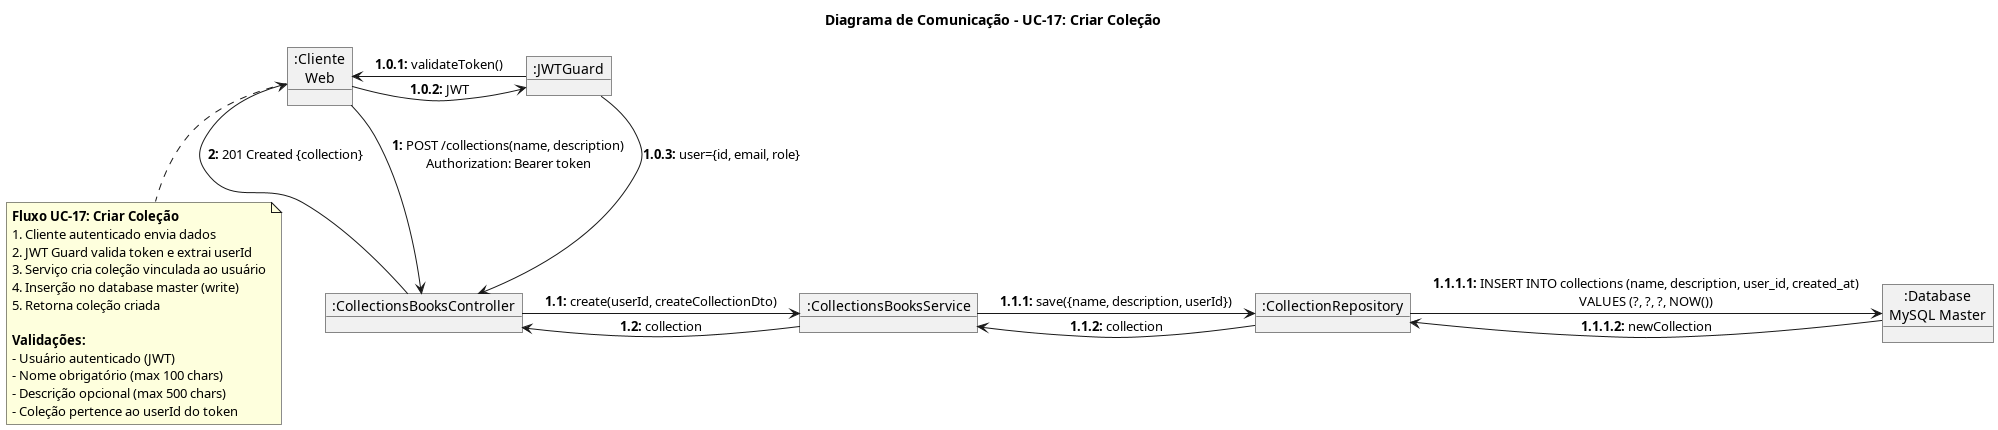

The diagram above was rendered by PlantUML. Its source (embedded in the PNG):
@startuml Diagrama de Comunicação - Coleções de Usuário

title Diagrama de Comunicação - UC-17: Criar Coleção

' Objetos
object ":Cliente\nWeb" as Client
object ":CollectionsBooksController" as Controller
object ":CollectionsBooksService" as Service
object ":CollectionRepository" as CollectionRepo
object ":JWTGuard" as Guard
object ":Database\nMySQL Master" as DBMaster

' === UC-17: CRIAR COLEÇÃO ===

Client -> Controller : **1:** POST /collections(name, description)\nAuthorization: Bearer token

Guard -> Client : **1.0.1:** validateToken()
Client -> Guard : **1.0.2:** JWT
Guard --> Controller : **1.0.3:** user={id, email, role}

Controller -> Service : **1.1:** create(userId, createCollectionDto)

Service -> CollectionRepo : **1.1.1:** save({name, description, userId})
CollectionRepo -> DBMaster : **1.1.1.1:** INSERT INTO collections (name, description, user_id, created_at)\nVALUES (?, ?, ?, NOW())
DBMaster --> CollectionRepo : **1.1.1.2:** newCollection
CollectionRepo --> Service : **1.1.2:** collection

Service --> Controller : **1.2:** collection
Controller --> Client : **2:** 201 Created {collection}

note bottom of Client
    **Fluxo UC-17: Criar Coleção**
    1. Cliente autenticado envia dados
    2. JWT Guard valida token e extrai userId
    3. Serviço cria coleção vinculada ao usuário
    4. Inserção no database master (write)
    5. Retorna coleção criada

    **Validações:**
    - Usuário autenticado (JWT)
    - Nome obrigatório (max 100 chars)
    - Descrição opcional (max 500 chars)
    - Coleção pertence ao userId do token
end note

@enduml